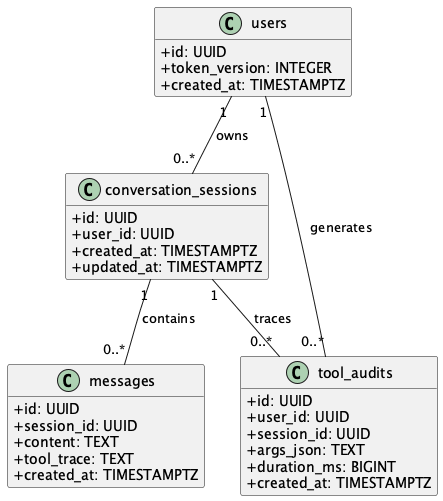

The diagram above was rendered by PlantUML. Its source (embedded in the PNG):
@startuml
hide methods
skinparam classAttributeIconSize 0

class users {
  +id: UUID
  +email: VARCHAR(255)
  +password_hash: VARCHAR(255)
  +token_version: INTEGER
  +created_at: TIMESTAMPTZ
}

class conversation_sessions {
  +id: UUID
  +user_id: UUID
  +title: VARCHAR(120)
  +provider: VARCHAR(32)
  +model: VARCHAR(128)
  +created_at: TIMESTAMPTZ
  +updated_at: TIMESTAMPTZ
}

class messages {
  +id: UUID
  +session_id: UUID
  +role: VARCHAR(32)
  +content: TEXT
  +tool_trace: TEXT
  +provider: VARCHAR(32)
  +model: VARCHAR(128)
  +created_at: TIMESTAMPTZ
}

class tool_audits {
  +id: UUID
  +user_id: UUID
  +session_id: UUID
  +tool_name: VARCHAR(120)
  +args_json: TEXT
  +status: VARCHAR(32)
  +duration_ms: BIGINT
  +provider: VARCHAR(32)
  +model: VARCHAR(128)
  +created_at: TIMESTAMPTZ
}

users "1" -- "0..*" conversation_sessions : owns
conversation_sessions "1" -- "0..*" messages : contains
users "1" -- "0..*" tool_audits : generates
conversation_sessions "1" -- "0..*" tool_audits : traces
@enduml